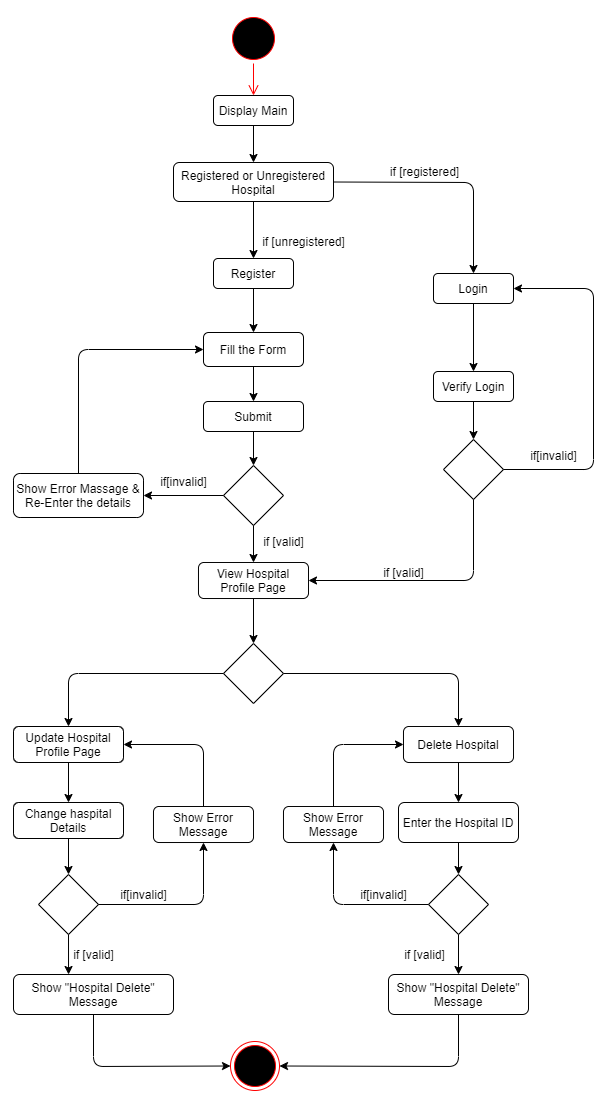

The diagram above was exported from draw.io. Its source (the exported page's mxGraphModel, read from the mxfile embedded in the PNG):
<mxGraphModel dx="1221" dy="625" grid="1" gridSize="10" guides="1" tooltips="1" connect="1" arrows="1" fold="1" page="1" pageScale="1" pageWidth="850" pageHeight="1100" math="0" shadow="0">
  <root>
    <mxCell id="0" />
    <mxCell id="1" parent="0" />
    <mxCell id="6jVcOhMsaQvnTCpg9KJk-1" value="" style="ellipse;html=1;shape=startState;fillColor=#000000;strokeColor=#ff0000;" vertex="1" parent="1">
      <mxGeometry x="375" y="12" width="50" height="50" as="geometry" />
    </mxCell>
    <mxCell id="6jVcOhMsaQvnTCpg9KJk-2" value="" style="edgeStyle=orthogonalEdgeStyle;html=1;verticalAlign=bottom;endArrow=open;endSize=8;strokeColor=#ff0000;entryX=0.5;entryY=0;entryDx=0;entryDy=0;" edge="1" source="6jVcOhMsaQvnTCpg9KJk-1" parent="1" target="6jVcOhMsaQvnTCpg9KJk-26">
      <mxGeometry relative="1" as="geometry">
        <mxPoint x="400" y="95" as="targetPoint" />
      </mxGeometry>
    </mxCell>
    <mxCell id="6jVcOhMsaQvnTCpg9KJk-3" value="Registered or Unregistered Hospital" style="rounded=1;whiteSpace=wrap;html=1;" vertex="1" parent="1">
      <mxGeometry x="320" y="161" width="160" height="39" as="geometry" />
    </mxCell>
    <mxCell id="6jVcOhMsaQvnTCpg9KJk-4" value="Register" style="rounded=1;whiteSpace=wrap;html=1;" vertex="1" parent="1">
      <mxGeometry x="360" y="257" width="80" height="30" as="geometry" />
    </mxCell>
    <mxCell id="6jVcOhMsaQvnTCpg9KJk-8" value="" style="endArrow=classic;html=1;exitX=0.5;exitY=1;exitDx=0;exitDy=0;entryX=0.5;entryY=0;entryDx=0;entryDy=0;" edge="1" parent="1" source="6jVcOhMsaQvnTCpg9KJk-3" target="6jVcOhMsaQvnTCpg9KJk-4">
      <mxGeometry width="50" height="50" relative="1" as="geometry">
        <mxPoint x="240" y="230" as="sourcePoint" />
        <mxPoint x="290" y="180" as="targetPoint" />
      </mxGeometry>
    </mxCell>
    <mxCell id="6jVcOhMsaQvnTCpg9KJk-9" value="" style="endArrow=classic;html=1;exitX=0.5;exitY=1;exitDx=0;exitDy=0;entryX=0.5;entryY=0;entryDx=0;entryDy=0;" edge="1" parent="1" source="6jVcOhMsaQvnTCpg9KJk-4" target="6jVcOhMsaQvnTCpg9KJk-17">
      <mxGeometry width="50" height="50" relative="1" as="geometry">
        <mxPoint x="410" y="243" as="sourcePoint" />
        <mxPoint x="400" y="364" as="targetPoint" />
      </mxGeometry>
    </mxCell>
    <mxCell id="6jVcOhMsaQvnTCpg9KJk-11" value="if[invalid]" style="text;html=1;align=center;verticalAlign=middle;resizable=0;points=[];autosize=1;" vertex="1" parent="1">
      <mxGeometry x="670" y="444" width="60" height="20" as="geometry" />
    </mxCell>
    <mxCell id="6jVcOhMsaQvnTCpg9KJk-12" value="if [unregistered]" style="text;html=1;align=center;verticalAlign=middle;resizable=0;points=[];autosize=1;" vertex="1" parent="1">
      <mxGeometry x="400" y="230" width="100" height="20" as="geometry" />
    </mxCell>
    <mxCell id="6jVcOhMsaQvnTCpg9KJk-13" value="Login" style="rounded=1;whiteSpace=wrap;html=1;" vertex="1" parent="1">
      <mxGeometry x="580" y="272" width="80" height="30" as="geometry" />
    </mxCell>
    <mxCell id="6jVcOhMsaQvnTCpg9KJk-14" value="" style="endArrow=classic;html=1;entryX=0.5;entryY=0;entryDx=0;entryDy=0;exitX=1;exitY=0.5;exitDx=0;exitDy=0;" edge="1" parent="1" source="6jVcOhMsaQvnTCpg9KJk-3" target="6jVcOhMsaQvnTCpg9KJk-13">
      <mxGeometry width="50" height="50" relative="1" as="geometry">
        <mxPoint x="400" y="300" as="sourcePoint" />
        <mxPoint x="450" y="250" as="targetPoint" />
        <Array as="points">
          <mxPoint x="620" y="181" />
        </Array>
      </mxGeometry>
    </mxCell>
    <mxCell id="6jVcOhMsaQvnTCpg9KJk-15" value="if [registered]" style="text;html=1;align=center;verticalAlign=middle;resizable=0;points=[];autosize=1;" vertex="1" parent="1">
      <mxGeometry x="526" y="160" width="90" height="20" as="geometry" />
    </mxCell>
    <mxCell id="6jVcOhMsaQvnTCpg9KJk-16" value="Verify Login" style="rounded=1;whiteSpace=wrap;html=1;" vertex="1" parent="1">
      <mxGeometry x="580" y="370" width="80" height="30" as="geometry" />
    </mxCell>
    <mxCell id="6jVcOhMsaQvnTCpg9KJk-17" value="Fill the Form" style="rounded=1;whiteSpace=wrap;html=1;" vertex="1" parent="1">
      <mxGeometry x="350" y="331" width="100" height="34" as="geometry" />
    </mxCell>
    <mxCell id="6jVcOhMsaQvnTCpg9KJk-18" value="" style="endArrow=classic;html=1;exitX=0.5;exitY=1;exitDx=0;exitDy=0;entryX=0.5;entryY=0;entryDx=0;entryDy=0;" edge="1" parent="1" source="6jVcOhMsaQvnTCpg9KJk-16" target="6jVcOhMsaQvnTCpg9KJk-20">
      <mxGeometry width="50" height="50" relative="1" as="geometry">
        <mxPoint x="400" y="430" as="sourcePoint" />
        <mxPoint x="620" y="460" as="targetPoint" />
      </mxGeometry>
    </mxCell>
    <mxCell id="6jVcOhMsaQvnTCpg9KJk-19" value="" style="endArrow=classic;html=1;exitX=0.5;exitY=1;exitDx=0;exitDy=0;entryX=0.5;entryY=0;entryDx=0;entryDy=0;" edge="1" parent="1" source="6jVcOhMsaQvnTCpg9KJk-13" target="6jVcOhMsaQvnTCpg9KJk-16">
      <mxGeometry width="50" height="50" relative="1" as="geometry">
        <mxPoint x="630" y="410" as="sourcePoint" />
        <mxPoint x="630" y="470" as="targetPoint" />
      </mxGeometry>
    </mxCell>
    <mxCell id="6jVcOhMsaQvnTCpg9KJk-20" value="" style="rhombus;whiteSpace=wrap;html=1;" vertex="1" parent="1">
      <mxGeometry x="590" y="438" width="60" height="60" as="geometry" />
    </mxCell>
    <mxCell id="6jVcOhMsaQvnTCpg9KJk-21" value="" style="endArrow=classic;html=1;exitX=1;exitY=0.5;exitDx=0;exitDy=0;entryX=1;entryY=0.5;entryDx=0;entryDy=0;" edge="1" parent="1" source="6jVcOhMsaQvnTCpg9KJk-20" target="6jVcOhMsaQvnTCpg9KJk-13">
      <mxGeometry width="50" height="50" relative="1" as="geometry">
        <mxPoint x="630" y="312" as="sourcePoint" />
        <mxPoint x="630" y="380" as="targetPoint" />
        <Array as="points">
          <mxPoint x="740" y="468" />
          <mxPoint x="740" y="287" />
        </Array>
      </mxGeometry>
    </mxCell>
    <mxCell id="6jVcOhMsaQvnTCpg9KJk-22" value="if [valid]" style="text;html=1;align=center;verticalAlign=middle;resizable=0;points=[];autosize=1;" vertex="1" parent="1">
      <mxGeometry x="520" y="561" width="60" height="20" as="geometry" />
    </mxCell>
    <mxCell id="6jVcOhMsaQvnTCpg9KJk-23" value="" style="endArrow=classic;html=1;entryX=1;entryY=0.5;entryDx=0;entryDy=0;" edge="1" parent="1" source="6jVcOhMsaQvnTCpg9KJk-20" target="6jVcOhMsaQvnTCpg9KJk-35">
      <mxGeometry width="50" height="50" relative="1" as="geometry">
        <mxPoint x="620" y="550" as="sourcePoint" />
        <mxPoint x="620" y="592" as="targetPoint" />
        <Array as="points">
          <mxPoint x="620" y="579" />
        </Array>
      </mxGeometry>
    </mxCell>
    <mxCell id="6jVcOhMsaQvnTCpg9KJk-24" value="Submit" style="rounded=1;whiteSpace=wrap;html=1;" vertex="1" parent="1">
      <mxGeometry x="350" y="400" width="100" height="30" as="geometry" />
    </mxCell>
    <mxCell id="6jVcOhMsaQvnTCpg9KJk-26" value="Display Main" style="rounded=1;whiteSpace=wrap;html=1;" vertex="1" parent="1">
      <mxGeometry x="360" y="94" width="80" height="30" as="geometry" />
    </mxCell>
    <mxCell id="6jVcOhMsaQvnTCpg9KJk-27" value="" style="endArrow=classic;html=1;exitX=0.5;exitY=1;exitDx=0;exitDy=0;entryX=0.5;entryY=0;entryDx=0;entryDy=0;" edge="1" parent="1" source="6jVcOhMsaQvnTCpg9KJk-26" target="6jVcOhMsaQvnTCpg9KJk-3">
      <mxGeometry width="50" height="50" relative="1" as="geometry">
        <mxPoint x="399.17" y="108" as="sourcePoint" />
        <mxPoint x="370" y="150" as="targetPoint" />
      </mxGeometry>
    </mxCell>
    <mxCell id="6jVcOhMsaQvnTCpg9KJk-28" value="" style="endArrow=classic;html=1;entryX=0.5;entryY=0;entryDx=0;entryDy=0;" edge="1" parent="1" source="6jVcOhMsaQvnTCpg9KJk-17" target="6jVcOhMsaQvnTCpg9KJk-24">
      <mxGeometry width="50" height="50" relative="1" as="geometry">
        <mxPoint x="390" y="410" as="sourcePoint" />
        <mxPoint x="390" y="454.0000000000002" as="targetPoint" />
      </mxGeometry>
    </mxCell>
    <mxCell id="6jVcOhMsaQvnTCpg9KJk-29" value="" style="endArrow=classic;html=1;exitX=0.5;exitY=1;exitDx=0;exitDy=0;entryX=0.5;entryY=0;entryDx=0;entryDy=0;" edge="1" parent="1" source="6jVcOhMsaQvnTCpg9KJk-24" target="6jVcOhMsaQvnTCpg9KJk-42">
      <mxGeometry width="50" height="50" relative="1" as="geometry">
        <mxPoint x="410" y="405.9999999999998" as="sourcePoint" />
        <mxPoint x="400" y="490" as="targetPoint" />
      </mxGeometry>
    </mxCell>
    <mxCell id="6jVcOhMsaQvnTCpg9KJk-35" value="View Hospital Profile Page" style="rounded=1;whiteSpace=wrap;html=1;" vertex="1" parent="1">
      <mxGeometry x="345" y="561" width="110" height="36" as="geometry" />
    </mxCell>
    <mxCell id="6jVcOhMsaQvnTCpg9KJk-38" value="" style="rhombus;whiteSpace=wrap;html=1;" vertex="1" parent="1">
      <mxGeometry x="370" y="642" width="60" height="60" as="geometry" />
    </mxCell>
    <mxCell id="6jVcOhMsaQvnTCpg9KJk-39" value="" style="endArrow=classic;html=1;entryX=0.5;entryY=0;entryDx=0;entryDy=0;exitX=0.5;exitY=1;exitDx=0;exitDy=0;" edge="1" parent="1" source="6jVcOhMsaQvnTCpg9KJk-35" target="6jVcOhMsaQvnTCpg9KJk-38">
      <mxGeometry width="50" height="50" relative="1" as="geometry">
        <mxPoint x="410" y="506.0000000000002" as="sourcePoint" />
        <mxPoint x="410" y="571" as="targetPoint" />
      </mxGeometry>
    </mxCell>
    <mxCell id="6jVcOhMsaQvnTCpg9KJk-40" value="Update Hospital Profile Page" style="rounded=1;whiteSpace=wrap;html=1;" vertex="1" parent="1">
      <mxGeometry x="160" y="725" width="110" height="36" as="geometry" />
    </mxCell>
    <mxCell id="6jVcOhMsaQvnTCpg9KJk-41" value="Delete Hospital" style="rounded=1;whiteSpace=wrap;html=1;" vertex="1" parent="1">
      <mxGeometry x="550" y="725" width="110" height="36" as="geometry" />
    </mxCell>
    <mxCell id="6jVcOhMsaQvnTCpg9KJk-42" value="" style="rhombus;whiteSpace=wrap;html=1;" vertex="1" parent="1">
      <mxGeometry x="370" y="464" width="60" height="60" as="geometry" />
    </mxCell>
    <mxCell id="6jVcOhMsaQvnTCpg9KJk-44" value="Show Error Massage &amp;amp; Re-Enter the details" style="rounded=1;whiteSpace=wrap;html=1;" vertex="1" parent="1">
      <mxGeometry x="160" y="472" width="130" height="44" as="geometry" />
    </mxCell>
    <mxCell id="6jVcOhMsaQvnTCpg9KJk-45" value="" style="endArrow=classic;html=1;exitX=0;exitY=0.5;exitDx=0;exitDy=0;entryX=1;entryY=0.5;entryDx=0;entryDy=0;" edge="1" parent="1" source="6jVcOhMsaQvnTCpg9KJk-42" target="6jVcOhMsaQvnTCpg9KJk-44">
      <mxGeometry width="50" height="50" relative="1" as="geometry">
        <mxPoint x="410" y="440" as="sourcePoint" />
        <mxPoint x="410" y="474.0000000000002" as="targetPoint" />
      </mxGeometry>
    </mxCell>
    <mxCell id="6jVcOhMsaQvnTCpg9KJk-46" value="" style="endArrow=classic;html=1;exitX=0.5;exitY=0;exitDx=0;exitDy=0;entryX=0;entryY=0.5;entryDx=0;entryDy=0;" edge="1" parent="1" source="6jVcOhMsaQvnTCpg9KJk-44" target="6jVcOhMsaQvnTCpg9KJk-17">
      <mxGeometry width="50" height="50" relative="1" as="geometry">
        <mxPoint x="380" y="504.0000000000002" as="sourcePoint" />
        <mxPoint x="290" y="503.9999999999998" as="targetPoint" />
        <Array as="points">
          <mxPoint x="225" y="348" />
        </Array>
      </mxGeometry>
    </mxCell>
    <mxCell id="6jVcOhMsaQvnTCpg9KJk-47" value="if[invalid]" style="text;html=1;align=center;verticalAlign=middle;resizable=0;points=[];autosize=1;" vertex="1" parent="1">
      <mxGeometry x="300" y="470" width="60" height="20" as="geometry" />
    </mxCell>
    <mxCell id="6jVcOhMsaQvnTCpg9KJk-50" value="" style="endArrow=classic;html=1;exitX=0.5;exitY=1;exitDx=0;exitDy=0;entryX=0.5;entryY=0;entryDx=0;entryDy=0;" edge="1" parent="1" source="6jVcOhMsaQvnTCpg9KJk-42" target="6jVcOhMsaQvnTCpg9KJk-35">
      <mxGeometry width="50" height="50" relative="1" as="geometry">
        <mxPoint x="410" y="440" as="sourcePoint" />
        <mxPoint x="410" y="474.0000000000002" as="targetPoint" />
      </mxGeometry>
    </mxCell>
    <mxCell id="6jVcOhMsaQvnTCpg9KJk-51" value="if [valid]" style="text;html=1;align=center;verticalAlign=middle;resizable=0;points=[];autosize=1;" vertex="1" parent="1">
      <mxGeometry x="400" y="530" width="60" height="20" as="geometry" />
    </mxCell>
    <mxCell id="6jVcOhMsaQvnTCpg9KJk-52" value="" style="endArrow=classic;html=1;entryX=0.5;entryY=0;entryDx=0;entryDy=0;exitX=0;exitY=0.5;exitDx=0;exitDy=0;" edge="1" parent="1" source="6jVcOhMsaQvnTCpg9KJk-38" target="6jVcOhMsaQvnTCpg9KJk-40">
      <mxGeometry width="50" height="50" relative="1" as="geometry">
        <mxPoint x="630" y="508" as="sourcePoint" />
        <mxPoint x="465" y="589" as="targetPoint" />
        <Array as="points">
          <mxPoint x="215" y="672" />
        </Array>
      </mxGeometry>
    </mxCell>
    <mxCell id="6jVcOhMsaQvnTCpg9KJk-53" value="" style="endArrow=classic;html=1;entryX=0.5;entryY=0;entryDx=0;entryDy=0;exitX=1;exitY=0.5;exitDx=0;exitDy=0;" edge="1" parent="1" source="6jVcOhMsaQvnTCpg9KJk-38" target="6jVcOhMsaQvnTCpg9KJk-41">
      <mxGeometry width="50" height="50" relative="1" as="geometry">
        <mxPoint x="380" y="682" as="sourcePoint" />
        <mxPoint x="225" y="752" as="targetPoint" />
        <Array as="points">
          <mxPoint x="605" y="672" />
        </Array>
      </mxGeometry>
    </mxCell>
    <mxCell id="6jVcOhMsaQvnTCpg9KJk-54" value="Change haspital Details" style="rounded=1;whiteSpace=wrap;html=1;" vertex="1" parent="1">
      <mxGeometry x="160" y="801" width="110" height="36" as="geometry" />
    </mxCell>
    <mxCell id="6jVcOhMsaQvnTCpg9KJk-55" value="Enter the Hospital ID" style="rounded=1;whiteSpace=wrap;html=1;" vertex="1" parent="1">
      <mxGeometry x="545" y="801" width="120" height="40" as="geometry" />
    </mxCell>
    <mxCell id="6jVcOhMsaQvnTCpg9KJk-56" value="" style="rhombus;whiteSpace=wrap;html=1;" vertex="1" parent="1">
      <mxGeometry x="575" y="873" width="60" height="60" as="geometry" />
    </mxCell>
    <mxCell id="6jVcOhMsaQvnTCpg9KJk-58" value="if[invalid]" style="text;html=1;align=center;verticalAlign=middle;resizable=0;points=[];autosize=1;" vertex="1" parent="1">
      <mxGeometry x="500" y="883" width="60" height="20" as="geometry" />
    </mxCell>
    <mxCell id="6jVcOhMsaQvnTCpg9KJk-59" value="" style="endArrow=classic;html=1;exitX=0.5;exitY=1;exitDx=0;exitDy=0;entryX=0.5;entryY=0;entryDx=0;entryDy=0;" edge="1" parent="1" source="6jVcOhMsaQvnTCpg9KJk-41" target="6jVcOhMsaQvnTCpg9KJk-55">
      <mxGeometry width="50" height="50" relative="1" as="geometry">
        <mxPoint x="604.58" y="765" as="sourcePoint" />
        <mxPoint x="604.58" y="803" as="targetPoint" />
      </mxGeometry>
    </mxCell>
    <mxCell id="6jVcOhMsaQvnTCpg9KJk-60" value="" style="endArrow=classic;html=1;exitX=0.5;exitY=1;exitDx=0;exitDy=0;entryX=0.5;entryY=0;entryDx=0;entryDy=0;" edge="1" parent="1" source="6jVcOhMsaQvnTCpg9KJk-55" target="6jVcOhMsaQvnTCpg9KJk-56">
      <mxGeometry width="50" height="50" relative="1" as="geometry">
        <mxPoint x="615" y="771" as="sourcePoint" />
        <mxPoint x="615" y="811" as="targetPoint" />
      </mxGeometry>
    </mxCell>
    <mxCell id="6jVcOhMsaQvnTCpg9KJk-61" value="" style="endArrow=classic;html=1;exitX=0.5;exitY=1;exitDx=0;exitDy=0;entryX=0.5;entryY=0;entryDx=0;entryDy=0;" edge="1" parent="1" source="6jVcOhMsaQvnTCpg9KJk-56" target="6jVcOhMsaQvnTCpg9KJk-62">
      <mxGeometry width="50" height="50" relative="1" as="geometry">
        <mxPoint x="615" y="851" as="sourcePoint" />
        <mxPoint x="605" y="963" as="targetPoint" />
      </mxGeometry>
    </mxCell>
    <mxCell id="6jVcOhMsaQvnTCpg9KJk-62" value="Show &quot;Hospital Delete&quot; Message" style="rounded=1;whiteSpace=wrap;html=1;" vertex="1" parent="1">
      <mxGeometry x="535" y="973" width="140" height="40" as="geometry" />
    </mxCell>
    <mxCell id="6jVcOhMsaQvnTCpg9KJk-63" value="Show Error Message" style="rounded=1;whiteSpace=wrap;html=1;" vertex="1" parent="1">
      <mxGeometry x="430" y="805" width="100" height="36" as="geometry" />
    </mxCell>
    <mxCell id="6jVcOhMsaQvnTCpg9KJk-64" value="" style="endArrow=classic;html=1;exitX=0;exitY=0.5;exitDx=0;exitDy=0;entryX=0.5;entryY=1;entryDx=0;entryDy=0;" edge="1" parent="1" source="6jVcOhMsaQvnTCpg9KJk-56" target="6jVcOhMsaQvnTCpg9KJk-63">
      <mxGeometry width="50" height="50" relative="1" as="geometry">
        <mxPoint x="615" y="771" as="sourcePoint" />
        <mxPoint x="615" y="811" as="targetPoint" />
        <Array as="points">
          <mxPoint x="480" y="903" />
        </Array>
      </mxGeometry>
    </mxCell>
    <mxCell id="6jVcOhMsaQvnTCpg9KJk-65" value="" style="endArrow=classic;html=1;exitX=0.5;exitY=0;exitDx=0;exitDy=0;entryX=0;entryY=0.5;entryDx=0;entryDy=0;" edge="1" parent="1" source="6jVcOhMsaQvnTCpg9KJk-63" target="6jVcOhMsaQvnTCpg9KJk-41">
      <mxGeometry width="50" height="50" relative="1" as="geometry">
        <mxPoint x="615" y="771" as="sourcePoint" />
        <mxPoint x="615" y="811" as="targetPoint" />
        <Array as="points">
          <mxPoint x="480" y="743" />
        </Array>
      </mxGeometry>
    </mxCell>
    <mxCell id="6jVcOhMsaQvnTCpg9KJk-66" value="" style="endArrow=classic;html=1;exitX=0.5;exitY=1;exitDx=0;exitDy=0;entryX=0.5;entryY=0;entryDx=0;entryDy=0;" edge="1" parent="1" source="6jVcOhMsaQvnTCpg9KJk-40" target="6jVcOhMsaQvnTCpg9KJk-54">
      <mxGeometry width="50" height="50" relative="1" as="geometry">
        <mxPoint x="615" y="771" as="sourcePoint" />
        <mxPoint x="615" y="811" as="targetPoint" />
      </mxGeometry>
    </mxCell>
    <mxCell id="6jVcOhMsaQvnTCpg9KJk-67" value="" style="rhombus;whiteSpace=wrap;html=1;" vertex="1" parent="1">
      <mxGeometry x="185" y="873" width="60" height="60" as="geometry" />
    </mxCell>
    <mxCell id="6jVcOhMsaQvnTCpg9KJk-68" value="" style="endArrow=classic;html=1;exitX=0.5;exitY=1;exitDx=0;exitDy=0;entryX=0.5;entryY=0;entryDx=0;entryDy=0;" edge="1" parent="1" source="6jVcOhMsaQvnTCpg9KJk-54" target="6jVcOhMsaQvnTCpg9KJk-67">
      <mxGeometry width="50" height="50" relative="1" as="geometry">
        <mxPoint x="225" y="771" as="sourcePoint" />
        <mxPoint x="225" y="811" as="targetPoint" />
      </mxGeometry>
    </mxCell>
    <mxCell id="6jVcOhMsaQvnTCpg9KJk-69" value="Show Error Message" style="rounded=1;whiteSpace=wrap;html=1;" vertex="1" parent="1">
      <mxGeometry x="300" y="805" width="100" height="36" as="geometry" />
    </mxCell>
    <mxCell id="6jVcOhMsaQvnTCpg9KJk-70" value="" style="endArrow=classic;html=1;exitX=1;exitY=0.5;exitDx=0;exitDy=0;entryX=0.5;entryY=1;entryDx=0;entryDy=0;" edge="1" parent="1" source="6jVcOhMsaQvnTCpg9KJk-67" target="6jVcOhMsaQvnTCpg9KJk-69">
      <mxGeometry width="50" height="50" relative="1" as="geometry">
        <mxPoint x="585" y="913" as="sourcePoint" />
        <mxPoint x="490" y="851" as="targetPoint" />
        <Array as="points">
          <mxPoint x="350" y="903" />
        </Array>
      </mxGeometry>
    </mxCell>
    <mxCell id="6jVcOhMsaQvnTCpg9KJk-71" value="" style="endArrow=classic;html=1;exitX=0.5;exitY=0;exitDx=0;exitDy=0;entryX=1;entryY=0.5;entryDx=0;entryDy=0;" edge="1" parent="1" source="6jVcOhMsaQvnTCpg9KJk-69" target="6jVcOhMsaQvnTCpg9KJk-40">
      <mxGeometry width="50" height="50" relative="1" as="geometry">
        <mxPoint x="490" y="815" as="sourcePoint" />
        <mxPoint x="560" y="753" as="targetPoint" />
        <Array as="points">
          <mxPoint x="350" y="743" />
        </Array>
      </mxGeometry>
    </mxCell>
    <mxCell id="6jVcOhMsaQvnTCpg9KJk-72" value="Show &quot;Hospital Delete&quot; Message" style="rounded=1;whiteSpace=wrap;html=1;" vertex="1" parent="1">
      <mxGeometry x="160" y="973" width="160" height="40" as="geometry" />
    </mxCell>
    <mxCell id="6jVcOhMsaQvnTCpg9KJk-73" value="" style="endArrow=classic;html=1;exitX=0.5;exitY=1;exitDx=0;exitDy=0;entryX=0.344;entryY=0;entryDx=0;entryDy=0;entryPerimeter=0;" edge="1" parent="1" source="6jVcOhMsaQvnTCpg9KJk-67" target="6jVcOhMsaQvnTCpg9KJk-72">
      <mxGeometry width="50" height="50" relative="1" as="geometry">
        <mxPoint x="225" y="847" as="sourcePoint" />
        <mxPoint x="225" y="883" as="targetPoint" />
      </mxGeometry>
    </mxCell>
    <mxCell id="6jVcOhMsaQvnTCpg9KJk-74" value="if[invalid]" style="text;html=1;align=center;verticalAlign=middle;resizable=0;points=[];autosize=1;" vertex="1" parent="1">
      <mxGeometry x="260" y="883" width="60" height="20" as="geometry" />
    </mxCell>
    <mxCell id="6jVcOhMsaQvnTCpg9KJk-75" value="if [valid]" style="text;html=1;align=center;verticalAlign=middle;resizable=0;points=[];autosize=1;" vertex="1" parent="1">
      <mxGeometry x="541" y="943" width="60" height="20" as="geometry" />
    </mxCell>
    <mxCell id="6jVcOhMsaQvnTCpg9KJk-76" value="if [valid]" style="text;html=1;align=center;verticalAlign=middle;resizable=0;points=[];autosize=1;" vertex="1" parent="1">
      <mxGeometry x="210" y="943" width="60" height="20" as="geometry" />
    </mxCell>
    <mxCell id="6jVcOhMsaQvnTCpg9KJk-77" value="" style="ellipse;html=1;shape=endState;fillColor=#000000;strokeColor=#ff0000;" vertex="1" parent="1">
      <mxGeometry x="377" y="1040" width="49" height="49" as="geometry" />
    </mxCell>
    <mxCell id="6jVcOhMsaQvnTCpg9KJk-78" value="" style="endArrow=classic;html=1;exitX=0.5;exitY=1;exitDx=0;exitDy=0;entryX=0;entryY=0.5;entryDx=0;entryDy=0;" edge="1" parent="1" source="6jVcOhMsaQvnTCpg9KJk-72" target="6jVcOhMsaQvnTCpg9KJk-77">
      <mxGeometry width="50" height="50" relative="1" as="geometry">
        <mxPoint x="225" y="846.9999999999995" as="sourcePoint" />
        <mxPoint x="225" y="883" as="targetPoint" />
        <Array as="points">
          <mxPoint x="240" y="1065" />
        </Array>
      </mxGeometry>
    </mxCell>
    <mxCell id="6jVcOhMsaQvnTCpg9KJk-79" value="" style="endArrow=classic;html=1;exitX=0.5;exitY=1;exitDx=0;exitDy=0;entryX=1;entryY=0.5;entryDx=0;entryDy=0;" edge="1" parent="1" source="6jVcOhMsaQvnTCpg9KJk-62" target="6jVcOhMsaQvnTCpg9KJk-77">
      <mxGeometry width="50" height="50" relative="1" as="geometry">
        <mxPoint x="615" y="770.9999999999995" as="sourcePoint" />
        <mxPoint x="615" y="810.9999999999995" as="targetPoint" />
        <Array as="points">
          <mxPoint x="605" y="1065" />
        </Array>
      </mxGeometry>
    </mxCell>
  </root>
</mxGraphModel>